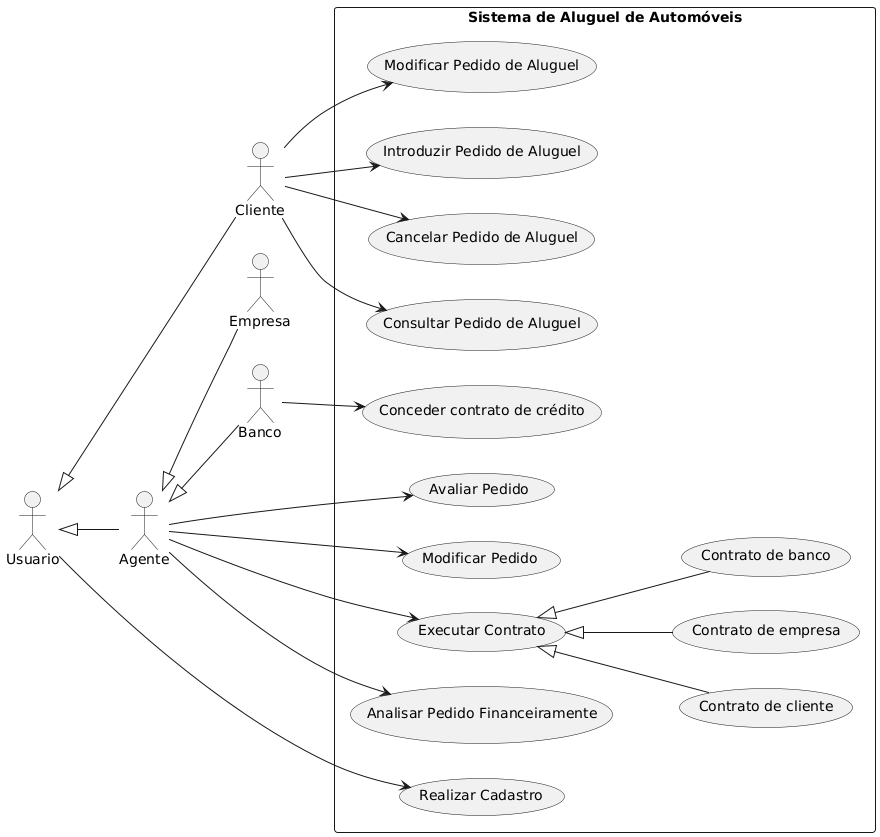

The diagram above was rendered by PlantUML. Its source (embedded in the PNG):
@startuml
left to right direction

actor Cliente
actor Agente
actor Empresa as Empresa
actor Banco as Banco
actor Usuario

Agente <|-- Empresa
Agente <|-- Banco
Usuario <|-- Cliente
Usuario <|-- Agente

rectangle "Sistema de Aluguel de Automóveis" {
    usecase "Introduzir Pedido de Aluguel" as UC2
    usecase "Modificar Pedido de Aluguel" as UC3
    usecase "Consultar Pedido de Aluguel" as UC4
    usecase "Cancelar Pedido de Aluguel" as UC5
    usecase "Avaliar Pedido" as UC6
    usecase "Modificar Pedido" as UC7
    usecase "Conceder contrato de crédito" as UC8
    usecase "Executar Contrato" as UC9
    usecase "Realizar Cadastro" as UC14
    usecase "Analisar Pedido Financeiramente" as UC15
    usecase "Contrato de cliente" as UC16
    usecase "Contrato de empresa" as UC17
    usecase "Contrato de banco" as UC18
}

UC9 <|-- UC16
UC9 <|-- UC17
UC9 <|-- UC18
Cliente --> UC2
Cliente --> UC3
Cliente --> UC4
Cliente --> UC5

Usuario --> UC14

Agente --> UC6
Agente --> UC7
Banco --> UC8
Agente --> UC9
Agente --> UC15
@enduml